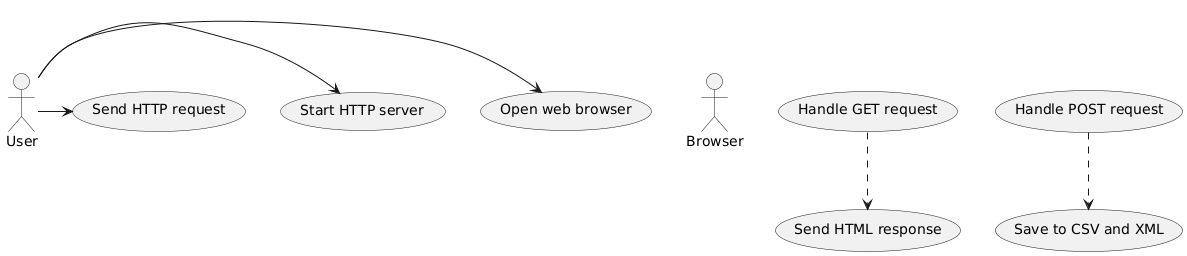

The diagram above was rendered by PlantUML. Its source (embedded in the PNG):
@startuml
actor User
actor Browser

User -> (Open web browser)
User -> (Start HTTP server)
User -> (Send HTTP request)
(Handle GET request) .down.> (Send HTML response)
(Handle POST request) .down.> (Save to CSV and XML)
@enduml